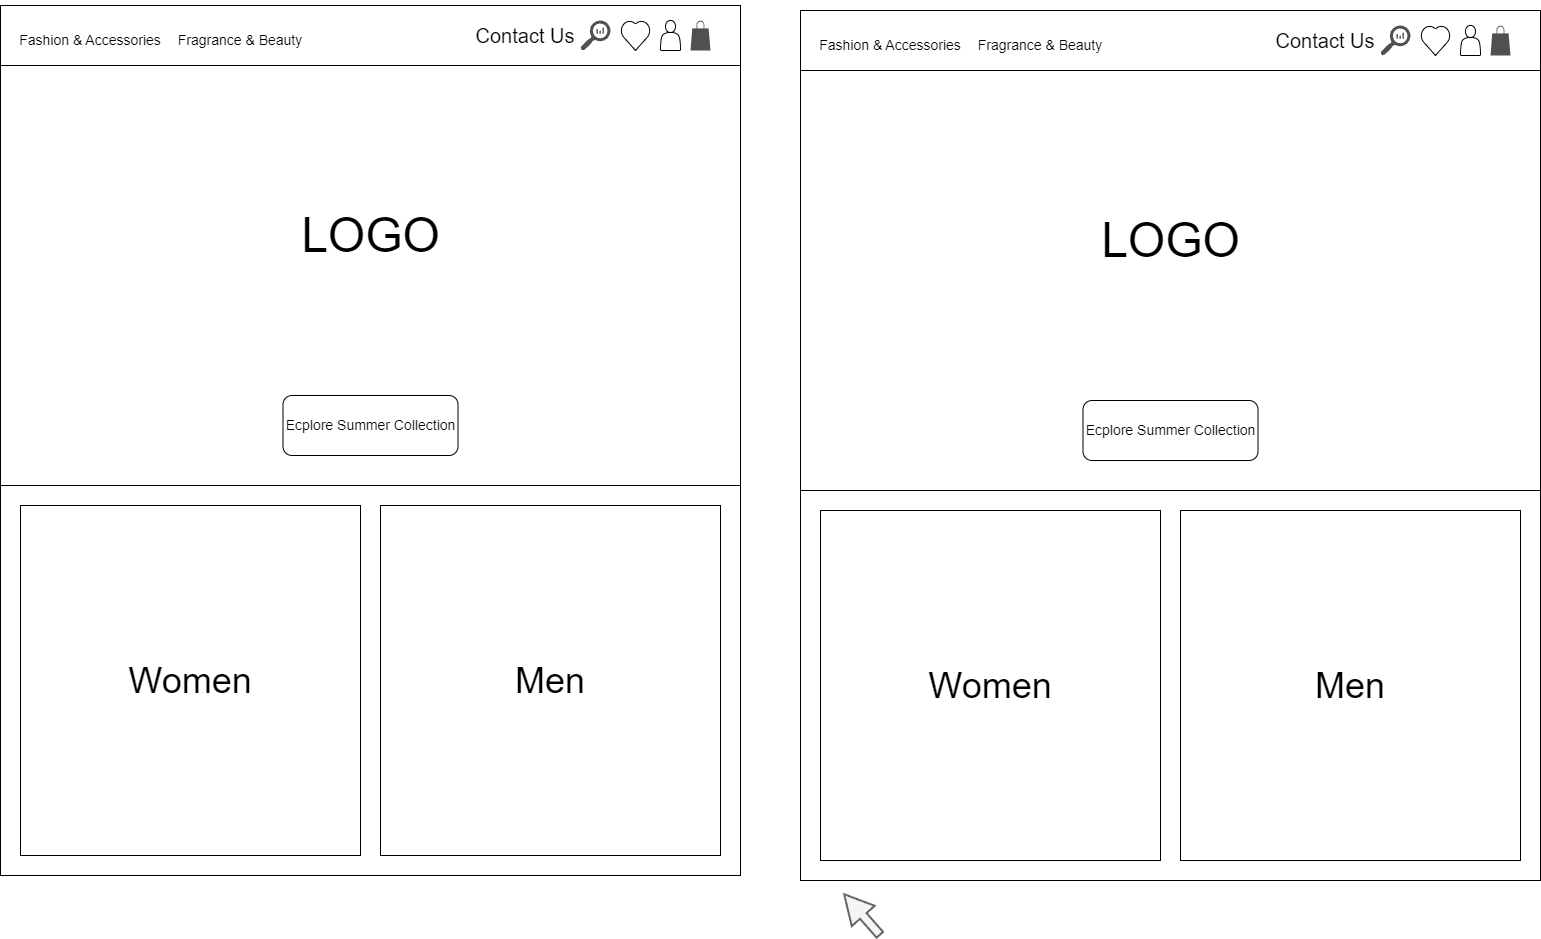

The diagram above was exported from draw.io. Its source (the exported page's mxGraphModel, read from the mxfile embedded in the PNG):
<mxGraphModel dx="1878" dy="1115" grid="1" gridSize="10" guides="1" tooltips="1" connect="1" arrows="1" fold="1" page="1" pageScale="1" pageWidth="850" pageHeight="1100" math="0" shadow="0">
  <root>
    <mxCell id="0" />
    <mxCell id="1" parent="0" />
    <mxCell id="zeju_VxanTwE6u5Gc_ay-1" value="" style="rounded=0;whiteSpace=wrap;html=1;" vertex="1" parent="1">
      <mxGeometry x="50" y="40" width="740" height="870" as="geometry" />
    </mxCell>
    <mxCell id="9NiLC6dgQkrfeso0v4pd-1" value="" style="rounded=0;whiteSpace=wrap;html=1;" vertex="1" parent="1">
      <mxGeometry x="50" y="40" width="740" height="480" as="geometry" />
    </mxCell>
    <mxCell id="9NiLC6dgQkrfeso0v4pd-2" value="&lt;font style=&quot;font-size: 36px;&quot;&gt;Women&lt;/font&gt;" style="rounded=0;whiteSpace=wrap;html=1;" vertex="1" parent="1">
      <mxGeometry x="70" y="540" width="340" height="350" as="geometry" />
    </mxCell>
    <mxCell id="9NiLC6dgQkrfeso0v4pd-3" value="&lt;font style=&quot;font-size: 36px;&quot;&gt;Men&lt;/font&gt;" style="rounded=0;whiteSpace=wrap;html=1;" vertex="1" parent="1">
      <mxGeometry x="430" y="540" width="340" height="350" as="geometry" />
    </mxCell>
    <mxCell id="9NiLC6dgQkrfeso0v4pd-4" value="&lt;font style=&quot;font-size: 48px;&quot;&gt;LOGO&lt;/font&gt;" style="text;html=1;align=center;verticalAlign=middle;whiteSpace=wrap;rounded=0;" vertex="1" parent="1">
      <mxGeometry x="227.5" y="210" width="385" height="120" as="geometry" />
    </mxCell>
    <mxCell id="9NiLC6dgQkrfeso0v4pd-5" value="" style="rounded=0;whiteSpace=wrap;html=1;" vertex="1" parent="1">
      <mxGeometry x="50" y="40" width="740" height="60" as="geometry" />
    </mxCell>
    <mxCell id="9NiLC6dgQkrfeso0v4pd-6" value="" style="sketch=0;pointerEvents=1;shadow=0;dashed=0;html=1;strokeColor=none;fillColor=#505050;labelPosition=center;verticalLabelPosition=bottom;verticalAlign=top;outlineConnect=0;align=center;shape=mxgraph.office.concepts.marketplace_shopping_bag;" vertex="1" parent="1">
      <mxGeometry x="740" y="55" width="20" height="30" as="geometry" />
    </mxCell>
    <mxCell id="9NiLC6dgQkrfeso0v4pd-7" value="" style="shape=actor;whiteSpace=wrap;html=1;" vertex="1" parent="1">
      <mxGeometry x="710" y="55" width="20" height="30" as="geometry" />
    </mxCell>
    <mxCell id="9NiLC6dgQkrfeso0v4pd-8" value="" style="verticalLabelPosition=bottom;verticalAlign=top;html=1;shape=mxgraph.basic.heart" vertex="1" parent="1">
      <mxGeometry x="670" y="55" width="30" height="30" as="geometry" />
    </mxCell>
    <mxCell id="9NiLC6dgQkrfeso0v4pd-11" value="&lt;font style=&quot;font-size: 20px;&quot;&gt;Contact Us&lt;/font&gt;" style="text;html=1;align=center;verticalAlign=middle;whiteSpace=wrap;rounded=0;" vertex="1" parent="1">
      <mxGeometry x="520" y="55" width="110" height="30" as="geometry" />
    </mxCell>
    <mxCell id="9NiLC6dgQkrfeso0v4pd-14" value="" style="sketch=0;pointerEvents=1;shadow=0;dashed=0;html=1;strokeColor=none;labelPosition=center;verticalLabelPosition=bottom;verticalAlign=top;align=center;fillColor=#505050;shape=mxgraph.mscae.oms.log_search" vertex="1" parent="1">
      <mxGeometry x="630" y="55" width="30" height="30" as="geometry" />
    </mxCell>
    <mxCell id="9NiLC6dgQkrfeso0v4pd-16" value="&lt;font style=&quot;font-size: 14px;&quot;&gt;Fashion &amp;amp; Accessories&lt;/font&gt;" style="text;html=1;align=center;verticalAlign=middle;whiteSpace=wrap;rounded=0;" vertex="1" parent="1">
      <mxGeometry x="60" y="60" width="160" height="30" as="geometry" />
    </mxCell>
    <mxCell id="9NiLC6dgQkrfeso0v4pd-17" value="&lt;font style=&quot;font-size: 14px;&quot;&gt;Fragrance &amp;amp; Beauty&lt;/font&gt;" style="text;html=1;align=center;verticalAlign=middle;whiteSpace=wrap;rounded=0;" vertex="1" parent="1">
      <mxGeometry x="210" y="35" width="160" height="80" as="geometry" />
    </mxCell>
    <mxCell id="9NiLC6dgQkrfeso0v4pd-18" value="&lt;font style=&quot;font-size: 14px;&quot;&gt;Ecplore Summer Collection&lt;/font&gt;" style="rounded=1;whiteSpace=wrap;html=1;" vertex="1" parent="1">
      <mxGeometry x="332.5" y="430" width="175" height="60" as="geometry" />
    </mxCell>
    <mxCell id="9NiLC6dgQkrfeso0v4pd-117" value="" style="rounded=0;whiteSpace=wrap;html=1;" vertex="1" parent="1">
      <mxGeometry x="850" y="45" width="740" height="870" as="geometry" />
    </mxCell>
    <mxCell id="9NiLC6dgQkrfeso0v4pd-118" value="" style="rounded=0;whiteSpace=wrap;html=1;" vertex="1" parent="1">
      <mxGeometry x="850" y="45" width="740" height="480" as="geometry" />
    </mxCell>
    <mxCell id="9NiLC6dgQkrfeso0v4pd-119" value="&lt;font style=&quot;font-size: 36px;&quot;&gt;Women&lt;/font&gt;" style="rounded=0;whiteSpace=wrap;html=1;" vertex="1" parent="1">
      <mxGeometry x="870" y="545" width="340" height="350" as="geometry" />
    </mxCell>
    <mxCell id="9NiLC6dgQkrfeso0v4pd-120" value="&lt;font style=&quot;font-size: 36px;&quot;&gt;Men&lt;/font&gt;" style="rounded=0;whiteSpace=wrap;html=1;" vertex="1" parent="1">
      <mxGeometry x="1230" y="545" width="340" height="350" as="geometry" />
    </mxCell>
    <mxCell id="9NiLC6dgQkrfeso0v4pd-121" value="&lt;font style=&quot;font-size: 48px;&quot;&gt;LOGO&lt;/font&gt;" style="text;html=1;align=center;verticalAlign=middle;whiteSpace=wrap;rounded=0;" vertex="1" parent="1">
      <mxGeometry x="1027.5" y="215" width="385" height="120" as="geometry" />
    </mxCell>
    <mxCell id="9NiLC6dgQkrfeso0v4pd-122" value="" style="rounded=0;whiteSpace=wrap;html=1;" vertex="1" parent="1">
      <mxGeometry x="850" y="45" width="740" height="60" as="geometry" />
    </mxCell>
    <mxCell id="9NiLC6dgQkrfeso0v4pd-123" value="" style="sketch=0;pointerEvents=1;shadow=0;dashed=0;html=1;strokeColor=none;fillColor=#505050;labelPosition=center;verticalLabelPosition=bottom;verticalAlign=top;outlineConnect=0;align=center;shape=mxgraph.office.concepts.marketplace_shopping_bag;" vertex="1" parent="1">
      <mxGeometry x="1540" y="60" width="20" height="30" as="geometry" />
    </mxCell>
    <mxCell id="9NiLC6dgQkrfeso0v4pd-124" value="" style="shape=actor;whiteSpace=wrap;html=1;" vertex="1" parent="1">
      <mxGeometry x="1510" y="60" width="20" height="30" as="geometry" />
    </mxCell>
    <mxCell id="9NiLC6dgQkrfeso0v4pd-125" value="" style="verticalLabelPosition=bottom;verticalAlign=top;html=1;shape=mxgraph.basic.heart" vertex="1" parent="1">
      <mxGeometry x="1470" y="60" width="30" height="30" as="geometry" />
    </mxCell>
    <mxCell id="9NiLC6dgQkrfeso0v4pd-126" value="&lt;font style=&quot;font-size: 20px;&quot;&gt;Contact Us&lt;/font&gt;" style="text;html=1;align=center;verticalAlign=middle;whiteSpace=wrap;rounded=0;" vertex="1" parent="1">
      <mxGeometry x="1320" y="60" width="110" height="30" as="geometry" />
    </mxCell>
    <mxCell id="9NiLC6dgQkrfeso0v4pd-127" value="" style="sketch=0;pointerEvents=1;shadow=0;dashed=0;html=1;strokeColor=none;labelPosition=center;verticalLabelPosition=bottom;verticalAlign=top;align=center;fillColor=#505050;shape=mxgraph.mscae.oms.log_search" vertex="1" parent="1">
      <mxGeometry x="1430" y="60" width="30" height="30" as="geometry" />
    </mxCell>
    <mxCell id="9NiLC6dgQkrfeso0v4pd-128" value="&lt;font style=&quot;font-size: 14px;&quot;&gt;Fashion &amp;amp; Accessories&lt;/font&gt;" style="text;html=1;align=center;verticalAlign=middle;whiteSpace=wrap;rounded=0;" vertex="1" parent="1">
      <mxGeometry x="860" y="65" width="160" height="30" as="geometry" />
    </mxCell>
    <mxCell id="9NiLC6dgQkrfeso0v4pd-129" value="&lt;font style=&quot;font-size: 14px;&quot;&gt;Fragrance &amp;amp; Beauty&lt;/font&gt;" style="text;html=1;align=center;verticalAlign=middle;whiteSpace=wrap;rounded=0;" vertex="1" parent="1">
      <mxGeometry x="1010" y="40" width="160" height="80" as="geometry" />
    </mxCell>
    <mxCell id="9NiLC6dgQkrfeso0v4pd-130" value="&lt;font style=&quot;font-size: 14px;&quot;&gt;Ecplore Summer Collection&lt;/font&gt;" style="rounded=1;whiteSpace=wrap;html=1;" vertex="1" parent="1">
      <mxGeometry x="1132.5" y="435" width="175" height="60" as="geometry" />
    </mxCell>
    <mxCell id="9NiLC6dgQkrfeso0v4pd-135" value="" style="shape=flexArrow;endArrow=classic;html=1;rounded=0;strokeWidth=2;width=7.692307692307692;endSize=8.96923076923077;strokeColor=#666666;fillColor=#f5f5f5;" edge="1" parent="1">
      <mxGeometry width="50" height="50" relative="1" as="geometry">
        <mxPoint x="930" y="970" as="sourcePoint" />
        <mxPoint x="893" y="928" as="targetPoint" />
      </mxGeometry>
    </mxCell>
  </root>
</mxGraphModel>